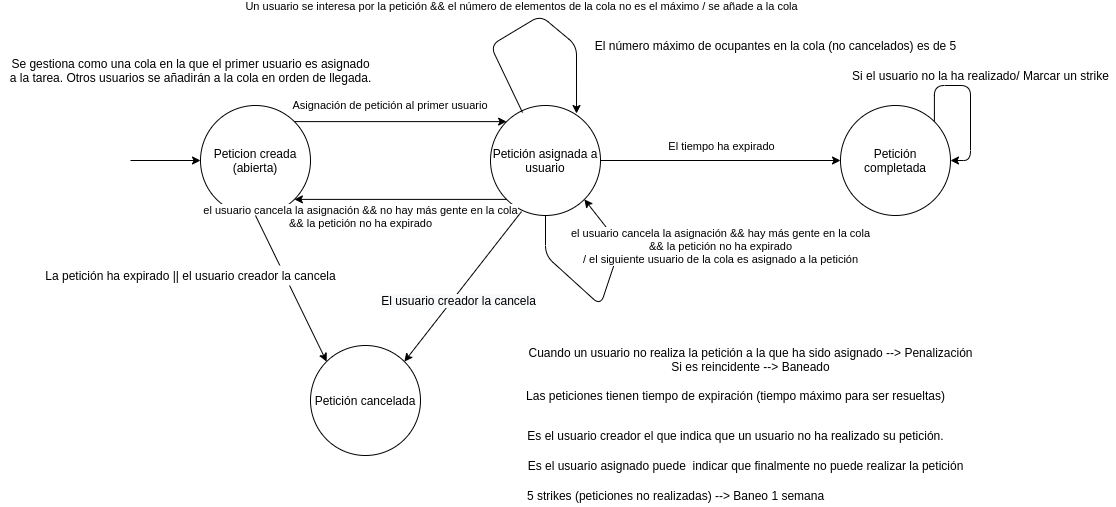

The diagram above was exported from draw.io. Its source (the exported page's mxGraphModel, read from the mxfile embedded in the PNG):
<mxGraphModel dx="1422" dy="808" grid="1" gridSize="10" guides="1" tooltips="1" connect="1" arrows="1" fold="1" page="1" pageScale="1" pageWidth="1169" pageHeight="827" math="0" shadow="0">
  <root>
    <mxCell id="0" />
    <mxCell id="1" parent="0" />
    <mxCell id="lKaOeQIIIG_xUC0il8Ct-2" value="Peticion creada (abierta)" style="ellipse;whiteSpace=wrap;html=1;aspect=fixed;" parent="1" vertex="1">
      <mxGeometry x="200" y="160" width="110" height="110" as="geometry" />
    </mxCell>
    <mxCell id="lKaOeQIIIG_xUC0il8Ct-3" value="" style="endArrow=classic;html=1;entryX=0;entryY=0.5;entryDx=0;entryDy=0;" parent="1" target="lKaOeQIIIG_xUC0il8Ct-2" edge="1">
      <mxGeometry width="50" height="50" relative="1" as="geometry">
        <mxPoint x="130" y="215" as="sourcePoint" />
        <mxPoint x="170" y="180" as="targetPoint" />
      </mxGeometry>
    </mxCell>
    <mxCell id="lKaOeQIIIG_xUC0il8Ct-4" value="Petición asignada a usuario" style="ellipse;whiteSpace=wrap;html=1;aspect=fixed;" parent="1" vertex="1">
      <mxGeometry x="490" y="160" width="110" height="110" as="geometry" />
    </mxCell>
    <mxCell id="lKaOeQIIIG_xUC0il8Ct-5" value="" style="endArrow=classic;html=1;exitX=1;exitY=0;exitDx=0;exitDy=0;entryX=0;entryY=0;entryDx=0;entryDy=0;" parent="1" source="lKaOeQIIIG_xUC0il8Ct-2" target="lKaOeQIIIG_xUC0il8Ct-4" edge="1">
      <mxGeometry width="50" height="50" relative="1" as="geometry">
        <mxPoint x="350" y="230" as="sourcePoint" />
        <mxPoint x="400" y="180" as="targetPoint" />
      </mxGeometry>
    </mxCell>
    <mxCell id="lKaOeQIIIG_xUC0il8Ct-6" value="Asignación de petición al primer usuario&amp;nbsp;" style="edgeLabel;html=1;align=center;verticalAlign=middle;resizable=0;points=[];" parent="lKaOeQIIIG_xUC0il8Ct-5" vertex="1" connectable="0">
      <mxGeometry x="-0.5466" y="-2" relative="1" as="geometry">
        <mxPoint x="48.11" y="-18.11" as="offset" />
      </mxGeometry>
    </mxCell>
    <mxCell id="lKaOeQIIIG_xUC0il8Ct-7" value="" style="endArrow=classic;html=1;exitX=0;exitY=1;exitDx=0;exitDy=0;entryX=1;entryY=1;entryDx=0;entryDy=0;" parent="1" source="lKaOeQIIIG_xUC0il8Ct-4" target="lKaOeQIIIG_xUC0il8Ct-2" edge="1">
      <mxGeometry width="50" height="50" relative="1" as="geometry">
        <mxPoint x="390" y="360" as="sourcePoint" />
        <mxPoint x="440" y="310" as="targetPoint" />
      </mxGeometry>
    </mxCell>
    <mxCell id="lKaOeQIIIG_xUC0il8Ct-8" value="el usuario cancela la asignación &amp;amp;&amp;amp; no hay más gente en la cola&lt;br&gt;&amp;amp;&amp;amp; la petición no ha expirado" style="edgeLabel;html=1;align=center;verticalAlign=middle;resizable=0;points=[];" parent="lKaOeQIIIG_xUC0il8Ct-7" vertex="1" connectable="0">
      <mxGeometry x="0.5089" relative="1" as="geometry">
        <mxPoint x="13.89" y="16.11" as="offset" />
      </mxGeometry>
    </mxCell>
    <mxCell id="lKaOeQIIIG_xUC0il8Ct-10" value="Petición cancelada" style="ellipse;whiteSpace=wrap;html=1;aspect=fixed;" parent="1" vertex="1">
      <mxGeometry x="310" y="400" width="110" height="110" as="geometry" />
    </mxCell>
    <mxCell id="lKaOeQIIIG_xUC0il8Ct-12" value="Petición completada" style="ellipse;whiteSpace=wrap;html=1;aspect=fixed;" parent="1" vertex="1">
      <mxGeometry x="840" y="160" width="110" height="110" as="geometry" />
    </mxCell>
    <mxCell id="lKaOeQIIIG_xUC0il8Ct-13" value="" style="endArrow=classic;html=1;exitX=1;exitY=0.5;exitDx=0;exitDy=0;entryX=0;entryY=0.5;entryDx=0;entryDy=0;" parent="1" source="lKaOeQIIIG_xUC0il8Ct-4" target="lKaOeQIIIG_xUC0il8Ct-12" edge="1">
      <mxGeometry width="50" height="50" relative="1" as="geometry">
        <mxPoint x="730" y="190" as="sourcePoint" />
        <mxPoint x="780" y="140" as="targetPoint" />
      </mxGeometry>
    </mxCell>
    <mxCell id="lKaOeQIIIG_xUC0il8Ct-14" value="El tiempo ha expirado" style="edgeLabel;html=1;align=center;verticalAlign=middle;resizable=0;points=[];" parent="lKaOeQIIIG_xUC0il8Ct-13" vertex="1" connectable="0">
      <mxGeometry x="0.4147" y="1" relative="1" as="geometry">
        <mxPoint x="-50" y="-14" as="offset" />
      </mxGeometry>
    </mxCell>
    <mxCell id="lKaOeQIIIG_xUC0il8Ct-16" value="" style="endArrow=classic;html=1;exitX=0.291;exitY=0.064;exitDx=0;exitDy=0;exitPerimeter=0;entryX=0.782;entryY=0.073;entryDx=0;entryDy=0;entryPerimeter=0;" parent="1" source="lKaOeQIIIG_xUC0il8Ct-4" target="lKaOeQIIIG_xUC0il8Ct-4" edge="1">
      <mxGeometry width="50" height="50" relative="1" as="geometry">
        <mxPoint x="520" y="150" as="sourcePoint" />
        <mxPoint x="570" y="100" as="targetPoint" />
        <Array as="points">
          <mxPoint x="490" y="100" />
          <mxPoint x="540" y="70" />
          <mxPoint x="576" y="100" />
        </Array>
      </mxGeometry>
    </mxCell>
    <mxCell id="lKaOeQIIIG_xUC0il8Ct-17" value="Un usuario se interesa por la petición &amp;amp;&amp;amp; el número de elementos de la cola no es el máximo / se añade a la cola" style="edgeLabel;html=1;align=center;verticalAlign=middle;resizable=0;points=[];" parent="lKaOeQIIIG_xUC0il8Ct-16" vertex="1" connectable="0">
      <mxGeometry x="-0.1294" y="3" relative="1" as="geometry">
        <mxPoint x="3" y="-20" as="offset" />
      </mxGeometry>
    </mxCell>
    <mxCell id="lKaOeQIIIG_xUC0il8Ct-18" value="Se gestiona como una cola en la que el primer usuario es asignado&lt;br&gt;a la tarea. Otros usuarios se añadirán a la cola en orden de llegada." style="text;html=1;align=center;verticalAlign=middle;resizable=0;points=[];autosize=1;" parent="1" vertex="1">
      <mxGeometry y="110" width="380" height="30" as="geometry" />
    </mxCell>
    <mxCell id="lKaOeQIIIG_xUC0il8Ct-19" value="" style="endArrow=classic;html=1;exitX=0.5;exitY=1;exitDx=0;exitDy=0;entryX=1;entryY=1;entryDx=0;entryDy=0;" parent="1" source="lKaOeQIIIG_xUC0il8Ct-4" target="lKaOeQIIIG_xUC0il8Ct-4" edge="1">
      <mxGeometry width="50" height="50" relative="1" as="geometry">
        <mxPoint x="590" y="380" as="sourcePoint" />
        <mxPoint x="640" y="330" as="targetPoint" />
        <Array as="points">
          <mxPoint x="545" y="310" />
          <mxPoint x="600" y="360" />
          <mxPoint x="620" y="300" />
        </Array>
      </mxGeometry>
    </mxCell>
    <mxCell id="lKaOeQIIIG_xUC0il8Ct-20" value="el usuario cancela la asignación &amp;amp;&amp;amp; hay más gente en la cola&lt;br&gt;&amp;amp;&amp;amp; la petición no ha expirado&lt;br&gt;/ el siguiente usuario de la cola es asignado a la petición" style="edgeLabel;html=1;align=center;verticalAlign=middle;resizable=0;points=[];" parent="lKaOeQIIIG_xUC0il8Ct-19" vertex="1" connectable="0">
      <mxGeometry x="-0.007" y="2" relative="1" as="geometry">
        <mxPoint x="121.05" y="-56.83" as="offset" />
      </mxGeometry>
    </mxCell>
    <mxCell id="lKaOeQIIIG_xUC0il8Ct-21" value="El número máximo de ocupantes en la cola (no cancelados) es de 5" style="text;html=1;align=center;verticalAlign=middle;resizable=0;points=[];autosize=1;" parent="1" vertex="1">
      <mxGeometry x="585" y="90" width="380" height="20" as="geometry" />
    </mxCell>
    <mxCell id="lKaOeQIIIG_xUC0il8Ct-22" value="" style="endArrow=classic;html=1;entryX=0;entryY=0;entryDx=0;entryDy=0;exitX=0.5;exitY=1;exitDx=0;exitDy=0;" parent="1" source="lKaOeQIIIG_xUC0il8Ct-2" target="lKaOeQIIIG_xUC0il8Ct-10" edge="1">
      <mxGeometry width="50" height="50" relative="1" as="geometry">
        <mxPoint x="240" y="300" as="sourcePoint" />
        <mxPoint x="270" y="460" as="targetPoint" />
      </mxGeometry>
    </mxCell>
    <mxCell id="lKaOeQIIIG_xUC0il8Ct-23" value="" style="endArrow=classic;html=1;exitX=0.282;exitY=0.964;exitDx=0;exitDy=0;entryX=1;entryY=0;entryDx=0;entryDy=0;exitPerimeter=0;" parent="1" source="lKaOeQIIIG_xUC0il8Ct-4" target="lKaOeQIIIG_xUC0il8Ct-10" edge="1">
      <mxGeometry width="50" height="50" relative="1" as="geometry">
        <mxPoint x="760" y="520" as="sourcePoint" />
        <mxPoint x="810" y="470" as="targetPoint" />
      </mxGeometry>
    </mxCell>
    <mxCell id="4ztZG8ZYTWKYL-s5fKcr-10" value="&lt;span style=&quot;font-size: 12px ; background-color: rgb(248 , 249 , 250)&quot;&gt;El usuario creador la cancela&lt;/span&gt;" style="edgeLabel;html=1;align=center;verticalAlign=middle;resizable=0;points=[];" vertex="1" connectable="0" parent="lKaOeQIIIG_xUC0il8Ct-23">
      <mxGeometry x="0.1423" y="4" relative="1" as="geometry">
        <mxPoint as="offset" />
      </mxGeometry>
    </mxCell>
    <mxCell id="lKaOeQIIIG_xUC0il8Ct-24" value="La petición ha expirado || el usuario creador la cancela" style="text;html=1;align=center;verticalAlign=middle;resizable=0;points=[];autosize=1;fillColor=#ffffff;" parent="1" vertex="1">
      <mxGeometry x="35" y="320" width="310" height="20" as="geometry" />
    </mxCell>
    <mxCell id="lKaOeQIIIG_xUC0il8Ct-25" value="Cuando un usuario no realiza la petición a la que ha sido asignado --&amp;gt; Penalización&lt;br&gt;Si es reincidente --&amp;gt; Baneado" style="text;html=1;align=center;verticalAlign=middle;resizable=0;points=[];autosize=1;" parent="1" vertex="1">
      <mxGeometry x="520" y="399" width="460" height="30" as="geometry" />
    </mxCell>
    <mxCell id="lKaOeQIIIG_xUC0il8Ct-26" value="Las peticiones tienen tiempo de expiración (tiempo máximo para ser resueltas)" style="text;html=1;align=center;verticalAlign=middle;resizable=0;points=[];autosize=1;" parent="1" vertex="1">
      <mxGeometry x="520" y="440" width="430" height="20" as="geometry" />
    </mxCell>
    <mxCell id="lKaOeQIIIG_xUC0il8Ct-27" value="Es el usuario creador el que indica que un usuario no ha realizado su petición." style="text;html=1;align=center;verticalAlign=middle;resizable=0;points=[];autosize=1;" parent="1" vertex="1">
      <mxGeometry x="520" y="480" width="430" height="20" as="geometry" />
    </mxCell>
    <mxCell id="lKaOeQIIIG_xUC0il8Ct-31" value="5 strikes (peticiones no realizadas) --&amp;gt; Baneo 1 semana" style="text;html=1;align=center;verticalAlign=middle;resizable=0;points=[];autosize=1;" parent="1" vertex="1">
      <mxGeometry x="520" y="540" width="310" height="20" as="geometry" />
    </mxCell>
    <mxCell id="4ztZG8ZYTWKYL-s5fKcr-6" style="edgeStyle=orthogonalEdgeStyle;rounded=1;orthogonalLoop=1;jettySize=auto;html=1;exitX=1;exitY=0;exitDx=0;exitDy=0;entryX=1;entryY=0.5;entryDx=0;entryDy=0;" edge="1" parent="1" source="lKaOeQIIIG_xUC0il8Ct-12" target="lKaOeQIIIG_xUC0il8Ct-12">
      <mxGeometry relative="1" as="geometry">
        <Array as="points">
          <mxPoint x="934" y="140" />
          <mxPoint x="970" y="140" />
          <mxPoint x="970" y="215" />
        </Array>
      </mxGeometry>
    </mxCell>
    <mxCell id="4ztZG8ZYTWKYL-s5fKcr-7" value="Si el usuario no la ha realizado/ Marcar un strike" style="text;html=1;align=center;verticalAlign=middle;resizable=0;points=[];autosize=1;strokeColor=none;" vertex="1" parent="1">
      <mxGeometry x="845" y="120" width="270" height="20" as="geometry" />
    </mxCell>
    <mxCell id="4ztZG8ZYTWKYL-s5fKcr-8" value="Es el usuario asignado puede&amp;nbsp; indicar que finalmente no puede realizar la petición" style="text;html=1;align=center;verticalAlign=middle;resizable=0;points=[];autosize=1;" vertex="1" parent="1">
      <mxGeometry x="520" y="510" width="450" height="20" as="geometry" />
    </mxCell>
  </root>
</mxGraphModel>